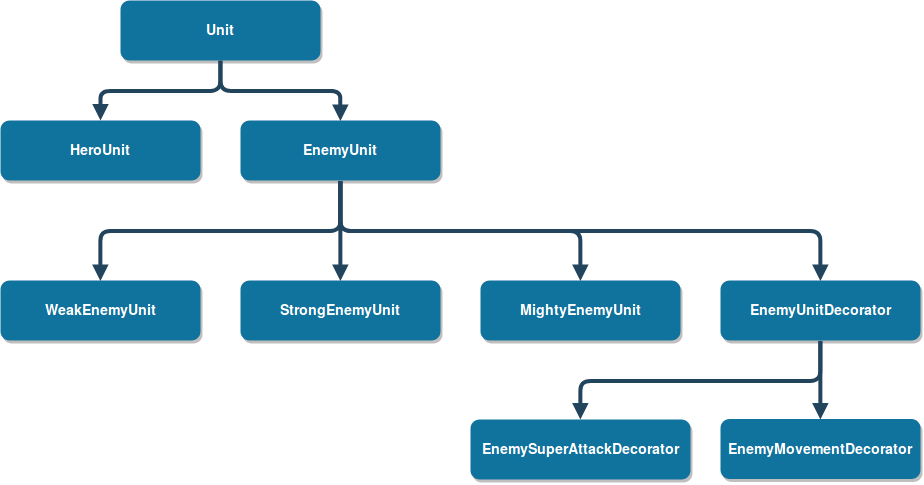

The diagram above was exported from draw.io. Its source (the exported page's mxGraphModel, read from the mxfile embedded in the PNG):
<mxGraphModel dx="963" dy="1061" grid="1" gridSize="10" guides="1" tooltips="1" connect="1" arrows="1" fold="1" page="1" pageScale="1.5" pageWidth="1169" pageHeight="827" background="#ffffff" math="0" shadow="0">
  <root>
    <mxCell id="0" />
    <mxCell id="1" parent="0" />
    <mxCell id="2" value="Unit" style="rounded=1;fillColor=#10739E;strokeColor=none;shadow=1;gradientColor=none;fontStyle=1;fontColor=#FFFFFF;fontSize=14;" parent="1" vertex="1">
      <mxGeometry x="640" y="200" width="200" height="60" as="geometry" />
    </mxCell>
    <mxCell id="4" value="HeroUnit" style="rounded=1;fillColor=#10739E;strokeColor=none;shadow=1;gradientColor=none;fontStyle=1;fontColor=#FFFFFF;fontSize=14;" parent="1" vertex="1">
      <mxGeometry x="520" y="320" width="200" height="60" as="geometry" />
    </mxCell>
    <mxCell id="6" value="EnemyUnit" style="rounded=1;fillColor=#10739E;strokeColor=none;shadow=1;gradientColor=none;fontStyle=1;fontColor=#FFFFFF;fontSize=14;" parent="1" vertex="1">
      <mxGeometry x="760" y="320" width="200" height="60" as="geometry" />
    </mxCell>
    <mxCell id="29" value="" style="edgeStyle=elbowEdgeStyle;elbow=vertical;strokeWidth=4;endArrow=block;endFill=1;fontStyle=1;strokeColor=#23445D;entryX=0.5;entryY=0;entryDx=0;entryDy=0;" parent="1" source="2" target="6" edge="1">
      <mxGeometry x="22" y="165.5" width="100" height="100" as="geometry">
        <mxPoint x="22" y="265.5" as="sourcePoint" />
        <mxPoint x="772" y="345.5" as="targetPoint" />
      </mxGeometry>
    </mxCell>
    <mxCell id="31" value="" style="edgeStyle=elbowEdgeStyle;elbow=vertical;strokeWidth=4;endArrow=block;endFill=1;fontStyle=1;strokeColor=#23445D;exitX=0.5;exitY=1;exitDx=0;exitDy=0;" parent="1" source="2" target="4" edge="1">
      <mxGeometry x="22" y="165.5" width="100" height="100" as="geometry">
        <mxPoint x="480" y="290" as="sourcePoint" />
        <mxPoint x="122" y="165.5" as="targetPoint" />
      </mxGeometry>
    </mxCell>
    <mxCell id="zspDoBKr9kWgDNjy1LaA-62" value="WeakEnemyUnit" style="rounded=1;fillColor=#10739E;strokeColor=none;shadow=1;gradientColor=none;fontStyle=1;fontColor=#FFFFFF;fontSize=14;" vertex="1" parent="1">
      <mxGeometry x="520" y="480" width="200" height="60" as="geometry" />
    </mxCell>
    <mxCell id="zspDoBKr9kWgDNjy1LaA-65" value="StrongEnemyUnit" style="rounded=1;fillColor=#10739E;strokeColor=none;shadow=1;gradientColor=none;fontStyle=1;fontColor=#FFFFFF;fontSize=14;" vertex="1" parent="1">
      <mxGeometry x="760" y="480" width="200" height="60" as="geometry" />
    </mxCell>
    <mxCell id="zspDoBKr9kWgDNjy1LaA-66" value="MightyEnemyUnit" style="rounded=1;fillColor=#10739E;strokeColor=none;shadow=1;gradientColor=none;fontStyle=1;fontColor=#FFFFFF;fontSize=14;" vertex="1" parent="1">
      <mxGeometry x="1000" y="480" width="200" height="60" as="geometry" />
    </mxCell>
    <mxCell id="zspDoBKr9kWgDNjy1LaA-67" value="EnemyUnitDecorator" style="rounded=1;fillColor=#10739E;strokeColor=none;shadow=1;gradientColor=none;fontStyle=1;fontColor=#FFFFFF;fontSize=14;" vertex="1" parent="1">
      <mxGeometry x="1240" y="480" width="200" height="60" as="geometry" />
    </mxCell>
    <mxCell id="zspDoBKr9kWgDNjy1LaA-68" value="EnemySuperAttackDecorator" style="rounded=1;fillColor=#10739E;strokeColor=none;shadow=1;gradientColor=none;fontStyle=1;fontColor=#FFFFFF;fontSize=14;" vertex="1" parent="1">
      <mxGeometry x="990" y="619" width="220" height="60" as="geometry" />
    </mxCell>
    <mxCell id="zspDoBKr9kWgDNjy1LaA-69" value="EnemyMovementDecorator" style="rounded=1;fillColor=#10739E;strokeColor=none;shadow=1;gradientColor=none;fontStyle=1;fontColor=#FFFFFF;fontSize=14;" vertex="1" parent="1">
      <mxGeometry x="1240" y="618.5" width="200" height="60" as="geometry" />
    </mxCell>
    <mxCell id="zspDoBKr9kWgDNjy1LaA-73" value="" style="edgeStyle=elbowEdgeStyle;elbow=vertical;strokeWidth=4;endArrow=block;endFill=1;fontStyle=1;strokeColor=#23445D;entryX=0.5;entryY=0;entryDx=0;entryDy=0;exitX=0.5;exitY=1;exitDx=0;exitDy=0;" edge="1" parent="1" source="6" target="zspDoBKr9kWgDNjy1LaA-62">
      <mxGeometry x="372" y="185.5" width="100" height="100" as="geometry">
        <mxPoint x="1090" y="280" as="sourcePoint" />
        <mxPoint x="1210.3333333333335" y="340.3333333333335" as="targetPoint" />
      </mxGeometry>
    </mxCell>
    <mxCell id="zspDoBKr9kWgDNjy1LaA-74" value="" style="edgeStyle=elbowEdgeStyle;elbow=vertical;strokeWidth=4;endArrow=block;endFill=1;fontStyle=1;strokeColor=#23445D;entryX=0.5;entryY=0;entryDx=0;entryDy=0;exitX=0.5;exitY=1;exitDx=0;exitDy=0;" edge="1" parent="1" source="6" target="zspDoBKr9kWgDNjy1LaA-65">
      <mxGeometry x="382" y="195.5" width="100" height="100" as="geometry">
        <mxPoint x="870.3333333333335" y="390.3333333333335" as="sourcePoint" />
        <mxPoint x="630.3333333333335" y="490.3333333333335" as="targetPoint" />
      </mxGeometry>
    </mxCell>
    <mxCell id="zspDoBKr9kWgDNjy1LaA-78" value="" style="edgeStyle=elbowEdgeStyle;elbow=vertical;strokeWidth=4;endArrow=block;endFill=1;fontStyle=1;strokeColor=#23445D;entryX=0.5;entryY=0;entryDx=0;entryDy=0;exitX=0.5;exitY=1;exitDx=0;exitDy=0;" edge="1" parent="1" source="6" target="zspDoBKr9kWgDNjy1LaA-66">
      <mxGeometry x="851.5" y="75" width="100" height="100" as="geometry">
        <mxPoint x="1339.8333333333335" y="269.8333333333335" as="sourcePoint" />
        <mxPoint x="1099.8333333333335" y="369.8333333333335" as="targetPoint" />
      </mxGeometry>
    </mxCell>
    <mxCell id="zspDoBKr9kWgDNjy1LaA-79" value="" style="edgeStyle=elbowEdgeStyle;elbow=vertical;strokeWidth=4;endArrow=block;endFill=1;fontStyle=1;strokeColor=#23445D;entryX=0.5;entryY=0;entryDx=0;entryDy=0;exitX=0.5;exitY=1;exitDx=0;exitDy=0;" edge="1" parent="1" source="6" target="zspDoBKr9kWgDNjy1LaA-67">
      <mxGeometry x="1011" y="24.5" width="100" height="100" as="geometry">
        <mxPoint x="1019.8333333333335" y="329.8333333333335" as="sourcePoint" />
        <mxPoint x="1259.8333333333335" y="429.8333333333335" as="targetPoint" />
      </mxGeometry>
    </mxCell>
    <mxCell id="zspDoBKr9kWgDNjy1LaA-80" value="" style="edgeStyle=elbowEdgeStyle;elbow=vertical;strokeWidth=4;endArrow=block;endFill=1;fontStyle=1;strokeColor=#23445D;exitX=0.5;exitY=1;exitDx=0;exitDy=0;entryX=0.5;entryY=0;entryDx=0;entryDy=0;" edge="1" parent="1" source="zspDoBKr9kWgDNjy1LaA-67" target="zspDoBKr9kWgDNjy1LaA-69">
      <mxGeometry x="650.5" y="344" width="100" height="100" as="geometry">
        <mxPoint x="499.8333333333335" y="699.8333333333335" as="sourcePoint" />
        <mxPoint x="1260" y="600" as="targetPoint" />
      </mxGeometry>
    </mxCell>
    <mxCell id="zspDoBKr9kWgDNjy1LaA-83" value="" style="edgeStyle=elbowEdgeStyle;elbow=vertical;strokeWidth=4;endArrow=block;endFill=1;fontStyle=1;strokeColor=#23445D;exitX=0.5;exitY=1;exitDx=0;exitDy=0;entryX=0.5;entryY=0;entryDx=0;entryDy=0;" edge="1" parent="1" source="zspDoBKr9kWgDNjy1LaA-67" target="zspDoBKr9kWgDNjy1LaA-68">
      <mxGeometry x="660.5" y="354" width="100" height="100" as="geometry">
        <mxPoint x="1350.3333333333335" y="550.3333333333335" as="sourcePoint" />
        <mxPoint x="1350.3333333333335" y="628.6666666666667" as="targetPoint" />
      </mxGeometry>
    </mxCell>
  </root>
</mxGraphModel>